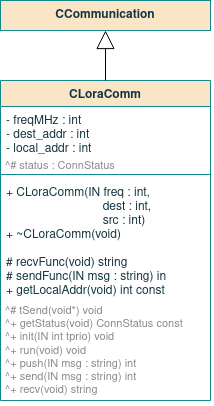

The diagram above was exported from draw.io. Its source (the exported page's mxGraphModel, read from the mxfile embedded in the PNG):
<mxGraphModel dx="771" dy="437" grid="1" gridSize="10" guides="1" tooltips="1" connect="1" arrows="1" fold="1" page="1" pageScale="1" pageWidth="850" pageHeight="1100" math="0" shadow="0">
  <root>
    <mxCell id="0" />
    <mxCell id="1" parent="0" />
    <mxCell id="c93XpwLS8CslaClu3LFZ-1" value="CLoraComm" style="swimlane;fontStyle=1;align=center;verticalAlign=top;childLayout=stackLayout;horizontal=1;startSize=26;horizontalStack=0;resizeParent=1;resizeParentMax=0;resizeLast=0;collapsible=1;marginBottom=0;fillColor=#FAE5C7;strokeColor=#0F8B8D;fontColor=#143642;" parent="1" vertex="1">
      <mxGeometry x="310" y="160" width="210" height="320" as="geometry" />
    </mxCell>
    <mxCell id="c93XpwLS8CslaClu3LFZ-2" value="- freqMHz : int&#10;- dest_addr : int&#10;- local_addr : int&#10;&#10;&#10;&#10;&#10;&#10;" style="text;strokeColor=none;fillColor=none;align=left;verticalAlign=top;spacingLeft=4;spacingRight=4;overflow=hidden;rotatable=0;points=[[0,0.5],[1,0.5]];portConstraint=eastwest;fontColor=#143642;" parent="c93XpwLS8CslaClu3LFZ-1" vertex="1">
      <mxGeometry y="26" width="210" height="64" as="geometry" />
    </mxCell>
    <mxCell id="c93XpwLS8CslaClu3LFZ-3" value="" style="line;strokeWidth=1;fillColor=none;align=left;verticalAlign=middle;spacingTop=-1;spacingLeft=3;spacingRight=3;rotatable=0;labelPosition=right;points=[];portConstraint=eastwest;labelBackgroundColor=#DAD2D8;strokeColor=#0F8B8D;fontColor=#143642;" parent="c93XpwLS8CslaClu3LFZ-1" vertex="1">
      <mxGeometry y="90" width="210" height="8" as="geometry" />
    </mxCell>
    <mxCell id="c93XpwLS8CslaClu3LFZ-4" value="+ CLoraComm(IN freq : int,&#10;                             dest : int,&#10;                             src : int)&#10;+ ~CLoraComm(void)&#10;&#10;# recvFunc(void) string&#10;# sendFunc(IN msg : string) in&#10;+ getLocalAddr(void) int const &#10; &#10;&#10;&#10;&#10;" style="text;strokeColor=none;fillColor=none;align=left;verticalAlign=top;spacingLeft=4;spacingRight=4;overflow=hidden;rotatable=0;points=[[0,0.5],[1,0.5]];portConstraint=eastwest;fontColor=#143642;" parent="c93XpwLS8CslaClu3LFZ-1" vertex="1">
      <mxGeometry y="98" width="210" height="222" as="geometry" />
    </mxCell>
    <mxCell id="QjQafICjfFNIdCcySg0X-1" value="CCommunication" style="rounded=0;whiteSpace=wrap;html=1;sketch=0;fontColor=#143642;strokeColor=#0F8B8D;fillColor=#FAE5C7;fontStyle=1" parent="1" vertex="1">
      <mxGeometry x="310" y="80" width="210" height="30" as="geometry" />
    </mxCell>
    <mxCell id="QjQafICjfFNIdCcySg0X-2" value="" style="endArrow=block;endSize=16;endFill=0;html=1;rounded=0;exitX=0.5;exitY=0;exitDx=0;exitDy=0;entryX=0.5;entryY=1;entryDx=0;entryDy=0;" parent="1" source="c93XpwLS8CslaClu3LFZ-1" target="QjQafICjfFNIdCcySg0X-1" edge="1">
      <mxGeometry width="160" relative="1" as="geometry">
        <mxPoint x="510" y="174.76" as="sourcePoint" />
        <mxPoint x="600" y="175" as="targetPoint" />
      </mxGeometry>
    </mxCell>
    <mxCell id="4q7A1GU3DQohU1U9Y9Zb-1" value="&lt;div style=&quot;font-size: 11px&quot;&gt;&lt;font style=&quot;font-size: 11px&quot; color=&quot;#8A8A8A&quot;&gt;^# tSend(void*) void&lt;br&gt;&lt;/font&gt;&lt;/div&gt;&lt;div style=&quot;font-size: 11px&quot;&gt;&lt;font style=&quot;font-size: 11px&quot; color=&quot;#8A8A8A&quot;&gt;^+ getStatus(void) ConnStatus const&lt;br style=&quot;font-size: 11px&quot;&gt;&lt;/font&gt;&lt;/div&gt;&lt;div style=&quot;font-size: 11px&quot;&gt;&lt;div style=&quot;font-size: 11px&quot;&gt;&lt;font style=&quot;font-size: 11px&quot; color=&quot;#8A8A8A&quot;&gt;^+ init(IN int tprio) void&lt;/font&gt;&lt;/div&gt;&lt;font style=&quot;font-size: 11px&quot; color=&quot;#8A8A8A&quot;&gt;^+ run(void) void&lt;/font&gt;&lt;/div&gt;&lt;font style=&quot;font-size: 11px&quot; color=&quot;#8A8A8A&quot;&gt;^+ push(IN msg : string) int&lt;br style=&quot;font-size: 11px&quot;&gt;^+ send(IN msg : string) int&lt;br style=&quot;font-size: 11px&quot;&gt;^+ recv(void) string&lt;/font&gt;" style="text;html=1;align=left;verticalAlign=middle;resizable=0;points=[];autosize=1;strokeColor=none;fillColor=none;opacity=10;fontSize=11;" parent="1" vertex="1">
      <mxGeometry x="313" y="375" width="210" height="110" as="geometry" />
    </mxCell>
    <mxCell id="p3pLkMQFLFGtmMH7MZTp-1" value="&lt;br&gt;&lt;div&gt;&lt;font style=&quot;font-size: 11px&quot; color=&quot;#8A8A8A&quot;&gt;^# status : ConnStatus&lt;br&gt;&lt;/font&gt;&lt;/div&gt;" style="text;html=1;align=left;verticalAlign=middle;resizable=0;points=[];autosize=1;strokeColor=none;fillColor=none;opacity=10;fontSize=11;" parent="1" vertex="1">
      <mxGeometry x="313" y="224" width="140" height="30" as="geometry" />
    </mxCell>
  </root>
</mxGraphModel>